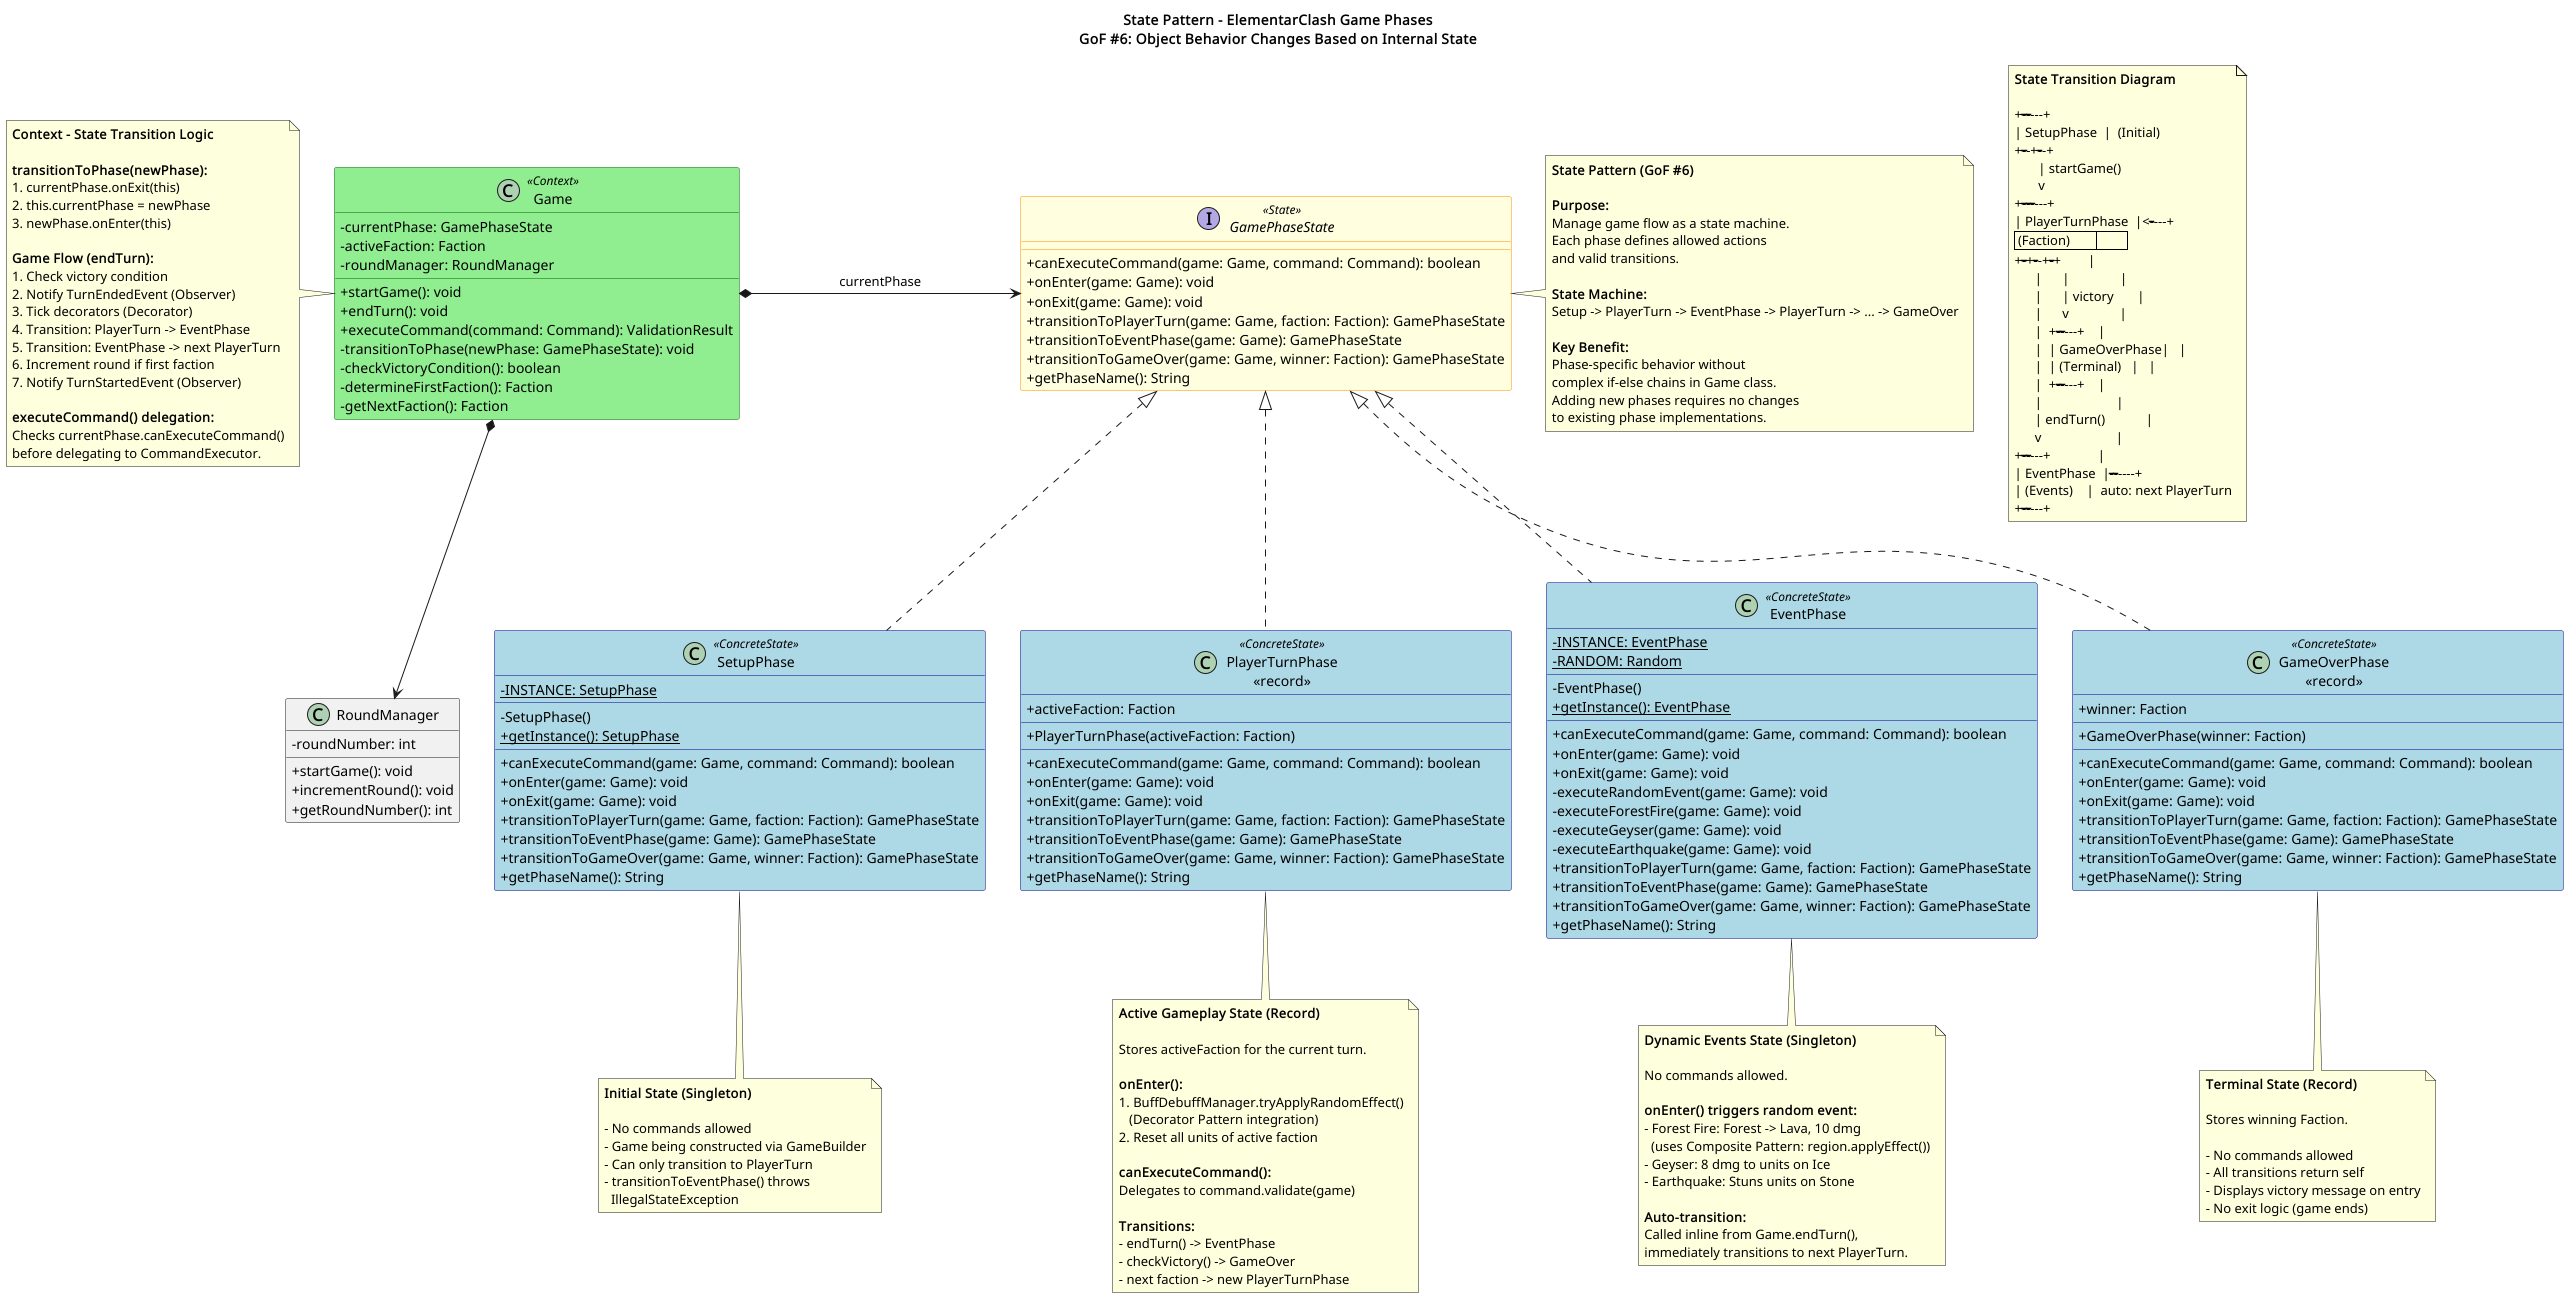

The diagram above was rendered by PlantUML. Its source (embedded in the PNG):
@startuml State Pattern - ElementarClash

!define ABSTRACT_CLASS abstract class
!define INTERFACE interface

skinparam classAttributeIconSize 0
skinparam shadowing false
skinparam class {
    BackgroundColor<<State>> LightYellow
    BorderColor<<State>> DarkOrange
    BackgroundColor<<ConcreteState>> LightBlue
    BorderColor<<ConcreteState>> DarkBlue
    BackgroundColor<<Context>> LightGreen
    BorderColor<<Context>> DarkGreen
}

title State Pattern - ElementarClash Game Phases\nGoF #6: Object Behavior Changes Based on Internal State

' ===== State Interface =====
INTERFACE GamePhaseState <<State>> {
    + canExecuteCommand(game: Game, command: Command): boolean
    + onEnter(game: Game): void
    + onExit(game: Game): void
    + transitionToPlayerTurn(game: Game, faction: Faction): GamePhaseState
    + transitionToEventPhase(game: Game): GamePhaseState
    + transitionToGameOver(game: Game, winner: Faction): GamePhaseState
    + getPhaseName(): String
}

' ===== Concrete States =====
class SetupPhase <<ConcreteState>> {
    - {static} INSTANCE: SetupPhase
    __
    - SetupPhase()
    + {static} getInstance(): SetupPhase
    __
    + canExecuteCommand(game: Game, command: Command): boolean
    + onEnter(game: Game): void
    + onExit(game: Game): void
    + transitionToPlayerTurn(game: Game, faction: Faction): GamePhaseState
    + transitionToEventPhase(game: Game): GamePhaseState
    + transitionToGameOver(game: Game, winner: Faction): GamePhaseState
    + getPhaseName(): String
}

class "PlayerTurnPhase\n<<record>>" as PlayerTurnPhase <<ConcreteState>> {
    + activeFaction: Faction
    __
    + PlayerTurnPhase(activeFaction: Faction)
    __
    + canExecuteCommand(game: Game, command: Command): boolean
    + onEnter(game: Game): void
    + onExit(game: Game): void
    + transitionToPlayerTurn(game: Game, faction: Faction): GamePhaseState
    + transitionToEventPhase(game: Game): GamePhaseState
    + transitionToGameOver(game: Game, winner: Faction): GamePhaseState
    + getPhaseName(): String
}

class EventPhase <<ConcreteState>> {
    - {static} INSTANCE: EventPhase
    - {static} RANDOM: Random
    __
    - EventPhase()
    + {static} getInstance(): EventPhase
    __
    + canExecuteCommand(game: Game, command: Command): boolean
    + onEnter(game: Game): void
    + onExit(game: Game): void
    - executeRandomEvent(game: Game): void
    - executeForestFire(game: Game): void
    - executeGeyser(game: Game): void
    - executeEarthquake(game: Game): void
    + transitionToPlayerTurn(game: Game, faction: Faction): GamePhaseState
    + transitionToEventPhase(game: Game): GamePhaseState
    + transitionToGameOver(game: Game, winner: Faction): GamePhaseState
    + getPhaseName(): String
}

class "GameOverPhase\n<<record>>" as GameOverPhase <<ConcreteState>> {
    + winner: Faction
    __
    + GameOverPhase(winner: Faction)
    __
    + canExecuteCommand(game: Game, command: Command): boolean
    + onEnter(game: Game): void
    + onExit(game: Game): void
    + transitionToPlayerTurn(game: Game, faction: Faction): GamePhaseState
    + transitionToEventPhase(game: Game): GamePhaseState
    + transitionToGameOver(game: Game, winner: Faction): GamePhaseState
    + getPhaseName(): String
}

' ===== Context =====
class Game <<Context>> {
    - currentPhase: GamePhaseState
    - activeFaction: Faction
    - roundManager: RoundManager
    __
    + startGame(): void
    + endTurn(): void
    + executeCommand(command: Command): ValidationResult
    - transitionToPhase(newPhase: GamePhaseState): void
    - checkVictoryCondition(): boolean
    - determineFirstFaction(): Faction
    - getNextFaction(): Faction
}

class RoundManager {
    - roundNumber: int
    __
    + startGame(): void
    + incrementRound(): void
    + getRoundNumber(): int
}

' ===== Inheritance =====
GamePhaseState <|.. SetupPhase
GamePhaseState <|.. PlayerTurnPhase
GamePhaseState <|.. EventPhase
GamePhaseState <|.. GameOverPhase

' ===== Associations =====
Game *-right-> GamePhaseState : currentPhase
Game *--> RoundManager

' ===== Notes =====
note right of GamePhaseState
  **State Pattern (GoF #6)**

  **Purpose:**
  Manage game flow as a state machine.
  Each phase defines allowed actions
  and valid transitions.

  **State Machine:**
  Setup -> PlayerTurn -> EventPhase -> PlayerTurn -> ... -> GameOver

  **Key Benefit:**
  Phase-specific behavior without
  complex if-else chains in Game class.
  Adding new phases requires no changes
  to existing phase implementations.
end note

note bottom of SetupPhase
  **Initial State (Singleton)**

  - No commands allowed
  - Game being constructed via GameBuilder
  - Can only transition to PlayerTurn
  - transitionToEventPhase() throws
    IllegalStateException
end note

note bottom of PlayerTurnPhase
  **Active Gameplay State (Record)**

  Stores activeFaction for the current turn.

  **onEnter():**
  1. BuffDebuffManager.tryApplyRandomEffect()
     (Decorator Pattern integration)
  2. Reset all units of active faction

  **canExecuteCommand():**
  Delegates to command.validate(game)

  **Transitions:**
  - endTurn() -> EventPhase
  - checkVictory() -> GameOver
  - next faction -> new PlayerTurnPhase
end note

note bottom of EventPhase
  **Dynamic Events State (Singleton)**

  No commands allowed.

  **onEnter() triggers random event:**
  - Forest Fire: Forest -> Lava, 10 dmg
    (uses Composite Pattern: region.applyEffect())
  - Geyser: 8 dmg to units on Ice
  - Earthquake: Stuns units on Stone

  **Auto-transition:**
  Called inline from Game.endTurn(),
  immediately transitions to next PlayerTurn.
end note

note bottom of GameOverPhase
  **Terminal State (Record)**

  Stores winning Faction.

  - No commands allowed
  - All transitions return self
  - Displays victory message on entry
  - No exit logic (game ends)
end note

note left of Game
  **Context - State Transition Logic**

  **transitionToPhase(newPhase):**
  1. currentPhase.onExit(this)
  2. this.currentPhase = newPhase
  3. newPhase.onEnter(this)

  **Game Flow (endTurn):**
  1. Check victory condition
  2. Notify TurnEndedEvent (Observer)
  3. Tick decorators (Decorator)
  4. Transition: PlayerTurn -> EventPhase
  5. Transition: EventPhase -> next PlayerTurn
  6. Increment round if first faction
  7. Notify TurnStartedEvent (Observer)

  **executeCommand() delegation:**
  Checks currentPhase.canExecuteCommand()
  before delegating to CommandExecutor.
end note

note as TransitionDiagram
  **State Transition Diagram**

  +-------------+
  | SetupPhase  |  (Initial)
  +------+------+
         | startGame()
         v
  +------------------+
  | PlayerTurnPhase  |<--------+
  | (Faction)        |         |
  +-----+------+-----+        |
        |      |               |
        |      | victory       |
        |      v               |
        |  +-------------+    |
        |  | GameOverPhase|   |
        |  | (Terminal)   |   |
        |  +-------------+    |
        |                      |
        | endTurn()            |
        v                      |
  +-------------+              |
  | EventPhase  |--------------+
  | (Events)    |  auto: next PlayerTurn
  +-------------+
end note

@enduml